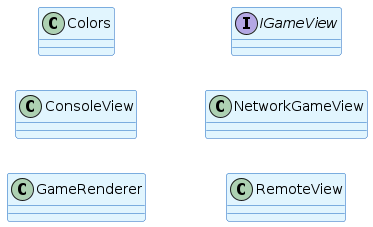

The diagram above was rendered by PlantUML. Its source (embedded in the PNG):
@startuml Auto-Generated: view Package
skinparamlocked backgroundColor #FFFFFF
left to right direction
!define ENTITY_COLOR #E1F5FE
!define INTERFACE_COLOR #E8F5E8
!define ENUM_COLOR #FFF3E0
!define ABSTRACT_COLOR #F3E5F5

skinparam class {
    BackgroundColor ENTITY_COLOR
    BorderColor #1565C0
    ArrowColor #424242
}

skinparam interface {
    BackgroundColor INTERFACE_COLOR
    BorderColor #2E7D32
}

skinparam enum {
    BackgroundColor ENUM_COLOR
    BorderColor #E65100
}

skinparam abstract {
    BackgroundColor ABSTRACT_COLOR
    BorderColor #6A1B9A
}

' Generated automatically from Java source code
' Package: com/splendor/view
' Generated on: Thu Apr  2 16:13:43 +08 2026

class Colors {
}

class ConsoleView {
}

class GameRenderer {
}

interface IGameView {
}

class NetworkGameView {
}

class RemoteView {
}

' Relationships (simplified)
@enduml